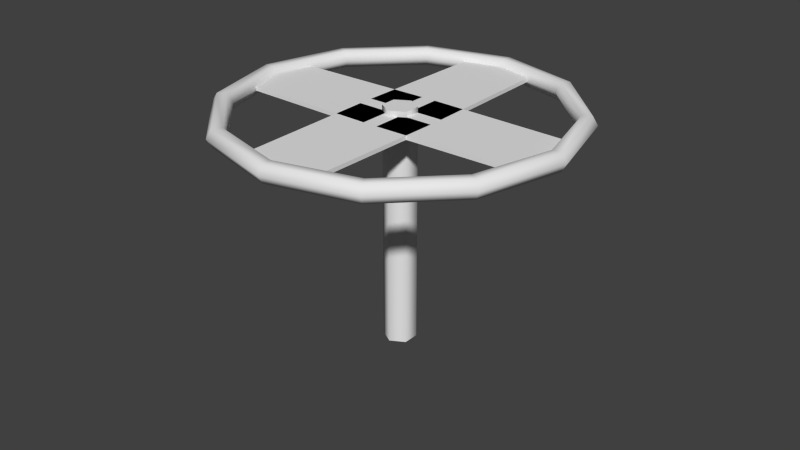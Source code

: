 # Source: decoration_pipes_valve_1.blend  (saved by Blender 2.70.0; exported with 4.5.12 LTS)
import bpy
from mathutils import Matrix  # noqa: F401  (used for matrix-valued properties, if any)

bpy.ops.wm.read_factory_settings(use_empty=True)
scene = bpy.context.scene
scene.name = 'Scene'

# ---- collections
col_collection_1 = bpy.data.collections.new('Collection 1'); scene.collection.children.link(col_collection_1)

# ---- world
world_world = bpy.data.worlds.new('World'); scene.world = world_world
world_world.color = (0.05088, 0.05088, 0.05088)
world_world.use_sun_shadow = False
world_world.sun_shadow_jitter_overblur = 0.0
world_world.cycles.sampling_method = 'MANUAL'
world_world.cycles.sample_map_resolution = 256

# ---- meshes
me_cube_006 = bpy.data.meshes.new('Cube.006')
me_cube_006.from_pydata([(-0.9376, 0.4522, -0.05), (0.7198, -0.752, -0.05), (-1.582, -3.795, -0.05), (-3.121, -2.677, -0.05), (-0.9376, 0.4522, 0.05), (0.7198, -0.752, 0.05), (-1.582, -3.795, 0.05), (-3.121, -2.677, 0.05), (0.4522, 0.9376, -0.05), (-0.752, -0.7198, -0.05), (-3.795, 1.582, -0.05), (-2.677, 3.121, -0.05), (0.4522, 0.9376, 0.05), (-0.752, -0.7198, 0.05), (-3.795, 1.582, 0.05), (-2.677, 3.121, 0.05), (0.9376, -0.4522, -0.05), (-0.7198, 0.752, -0.05), (1.582, 3.795, -0.05), (3.121, 2.677, -0.05), (0.9376, -0.4522, 0.05), (-0.7198, 0.752, 0.05), (1.582, 3.795, 0.05), (3.121, 2.677, 0.05), (-0.4522, -0.9376, -0.05), (0.752, 0.7198, -0.05), (3.795, -1.582, -0.05), (2.677, -3.121, -0.05), (-0.4522, -0.9376, 0.05), (0.752, 0.7198, 0.05), (3.795, -1.582, 0.05), (2.677, -3.121, 0.05)], [], [(5, 6, 2, 1), (7, 4, 0, 3), (0, 1, 2, 3), (7, 6, 5, 4), (13, 14, 10, 9), (15, 12, 8, 11), (8, 9, 10, 11), (15, 14, 13, 12), (21, 22, 18, 17), (23, 20, 16, 19), (16, 17, 18, 19), (23, 22, 21, 20), (29, 30, 26, 25), (31, 28, 24, 27), (24, 25, 26, 27), (31, 30, 29, 28)])
me_cube_006.use_remesh_preserve_volume = False
me_cube_006.use_remesh_preserve_attributes = False
me_cube_006.use_mirror_vertex_groups = False
me_cube_006.update()
me_torus_001 = bpy.data.meshes.new('Torus.001')
me_torus_001.from_pydata([(4.4, 0.0, 0.0), (4.275, 0.0, 0.2165), (4.025, 0.0, 0.2165), (3.9, 0.0, 3.062e-17), (4.025, 0.0, -0.2165), (4.275, 0.0, -0.2165), (3.811, 2.2, 0.0), (3.702, 2.138, 0.2165), (3.486, 2.013, 0.2165), (3.377, 1.95, 3.062e-17), (3.486, 2.013, -0.2165), (3.702, 2.138, -0.2165), (2.2, 3.811, 0.0), (2.137, 3.702, 0.2165), (2.012, 3.486, 0.2165), (1.95, 3.377, 3.062e-17), (2.012, 3.486, -0.2165), (2.137, 3.702, -0.2165), (2.384e-07, 4.4, 0.0), (2.384e-07, 4.275, 0.2165), (2.384e-07, 4.025, 0.2165), (3.576e-07, 3.9, 3.062e-17), (2.384e-07, 4.025, -0.2165), (2.384e-07, 4.275, -0.2165), (-2.2, 3.811, 0.0), (-2.137, 3.702, 0.2165), (-2.012, 3.486, 0.2165), (-1.95, 3.377, 3.062e-17), (-2.012, 3.486, -0.2165), (-2.137, 3.702, -0.2165), (-3.811, 2.2, 0.0), (-3.702, 2.138, 0.2165), (-3.486, 2.013, 0.2165), (-3.377, 1.95, 3.062e-17), (-3.486, 2.013, -0.2165), (-3.702, 2.138, -0.2165), (-4.4, 3.847e-07, 0.0), (-4.275, 3.737e-07, 0.2165), (-4.025, 3.519e-07, 0.2165), (-3.9, 3.409e-07, 3.062e-17), (-4.025, 3.519e-07, -0.2165), (-4.275, 3.737e-07, -0.2165), (-3.811, -2.2, 0.0), (-3.702, -2.137, 0.2165), (-3.486, -2.012, 0.2165), (-3.377, -1.95, 3.062e-17), (-3.486, -2.012, -0.2165), (-3.702, -2.137, -0.2165), (-2.2, -3.811, 0.0), (-2.137, -3.702, 0.2165), (-2.012, -3.486, 0.2165), (-1.95, -3.377, 3.062e-17), (-2.012, -3.486, -0.2165), (-2.137, -3.702, -0.2165), (2.384e-07, -4.4, 0.0), (2.384e-07, -4.275, 0.2165), (2.384e-07, -4.025, 0.2165), (3.576e-07, -3.9, 3.062e-17), (2.384e-07, -4.025, -0.2165), (2.384e-07, -4.275, -0.2165), (2.2, -3.811, 0.0), (2.137, -3.702, 0.2165), (2.012, -3.486, 0.2165), (1.95, -3.377, 3.062e-17), (2.012, -3.486, -0.2165), (2.137, -3.702, -0.2165), (3.811, -2.2, 0.0), (3.702, -2.138, 0.2165), (3.486, -2.013, 0.2165), (3.377, -1.95, 3.062e-17), (3.486, -2.013, -0.2165), (3.702, -2.138, -0.2165)], [], [(0, 6, 7, 1), (1, 7, 8, 2), (2, 8, 9, 3), (3, 9, 10, 4), (4, 10, 11, 5), (0, 5, 11, 6), (6, 12, 13, 7), (7, 13, 14, 8), (8, 14, 15, 9), (9, 15, 16, 10), (10, 16, 17, 11), (11, 17, 12, 6), (12, 18, 19, 13), (13, 19, 20, 14), (14, 20, 21, 15), (15, 21, 22, 16), (16, 22, 23, 17), (17, 23, 18, 12), (18, 24, 25, 19), (19, 25, 26, 20), (20, 26, 27, 21), (21, 27, 28, 22), (22, 28, 29, 23), (23, 29, 24, 18), (24, 30, 31, 25), (25, 31, 32, 26), (26, 32, 33, 27), (27, 33, 34, 28), (28, 34, 35, 29), (29, 35, 30, 24), (30, 36, 37, 31), (31, 37, 38, 32), (32, 38, 39, 33), (33, 39, 40, 34), (34, 40, 41, 35), (35, 41, 36, 30), (36, 42, 43, 37), (37, 43, 44, 38), (38, 44, 45, 39), (39, 45, 46, 40), (40, 46, 47, 41), (41, 47, 42, 36), (42, 48, 49, 43), (43, 49, 50, 44), (44, 50, 51, 45), (45, 51, 52, 46), (46, 52, 53, 47), (47, 53, 48, 42), (48, 54, 55, 49), (49, 55, 56, 50), (50, 56, 57, 51), (51, 57, 58, 52), (52, 58, 59, 53), (53, 59, 54, 48), (54, 60, 61, 55), (55, 61, 62, 56), (56, 62, 63, 57), (57, 63, 64, 58), (58, 64, 65, 59), (59, 65, 60, 54), (60, 66, 67, 61), (61, 67, 68, 62), (62, 68, 69, 63), (63, 69, 70, 64), (64, 70, 71, 65), (65, 71, 66, 60), (66, 0, 1, 67), (67, 1, 2, 68), (68, 2, 3, 69), (69, 3, 4, 70), (70, 4, 5, 71), (71, 5, 0, 66)])
me_torus_001.polygons.foreach_set('use_smooth', [True] * 72)
me_torus_001.use_remesh_preserve_volume = False
me_torus_001.use_remesh_preserve_attributes = False
me_torus_001.use_mirror_vertex_groups = False
me_torus_001.update()
me_cylinder_001 = bpy.data.meshes.new('Cylinder.001')
me_cylinder_001.from_pydata([(0.0, 1.0, -10.78), (0.0, 1.0, 4.0), (0.866, 0.5, -10.78), (0.866, 0.5, 4.0), (0.866, -0.5, -10.78), (0.866, -0.5, 4.0), (-8.742e-08, -1.0, -10.78), (-8.742e-08, -1.0, 4.0), (-0.866, -0.5, -10.78), (-0.866, -0.5, 4.0), (-0.866, 0.5, -10.78), (-0.866, 0.5, 4.0)], [], [(0, 1, 3, 2), (2, 3, 5, 4), (4, 5, 7, 6), (6, 7, 9, 8), (3, 1, 11, 9, 7, 5), (10, 11, 1, 0), (8, 9, 11, 10), (0, 2, 4, 6, 8, 10)])
me_cylinder_001.polygons.foreach_set('use_smooth', [True] * 8)
me_cylinder_001.use_remesh_preserve_volume = False
me_cylinder_001.use_remesh_preserve_attributes = False
me_cylinder_001.use_mirror_vertex_groups = False
me_cylinder_001.update()

# ---- objects
ob_cube_002 = bpy.data.objects.new('Cube.002', me_cube_006)
ob_torus_001 = bpy.data.objects.new('Torus.001', me_torus_001)
ob_cylinder_001 = bpy.data.objects.new('Cylinder.001', me_cylinder_001)

# ---- transforms, parenting, visibility, modifiers, constraints
ob_cube_002.location = (9.366e-07, -6.604e-07, 6.05)
ob_cube_002.rotation_euler = (0.0, 0.0, 0.6283)
ob_cube_002.lineart.crease_threshold = 0.0
ob_torus_001.location = (0.0, 0.0, 6.051)
ob_torus_001.lineart.crease_threshold = 0.0
ob_cylinder_001.location = (0.0, 0.0, 4.6)
ob_cylinder_001.scale = (0.4088, 0.4088, 0.4088)
ob_cylinder_001.lineart.crease_threshold = 0.0
_m = ob_cylinder_001.modifiers.new('EdgeSplit', 'EDGE_SPLIT')
_m.split_angle = 1.553

# ---- collection membership
col_collection_1.objects.link(ob_cube_002)
col_collection_1.objects.link(ob_torus_001)
col_collection_1.objects.link(ob_cylinder_001)

# ---- scene / render settings (as saved in the file)
scene.frame_start = 1; scene.frame_end = 50; scene.frame_set(1)
scene.render.engine = 'CYCLES'
scene.render.resolution_percentage = 50
scene.render.dither_intensity = 0.0
scene.cycles.use_denoising = False
scene.cycles.samples = 10
scene.cycles.sampling_pattern = 'TABULATED_SOBOL'
scene.cycles.light_sampling_threshold = 0.0
scene.cycles.use_adaptive_sampling = False
scene.cycles.use_light_tree = False
scene.cycles.blur_glossy = 0.0
scene.cycles.volume_bounces = 1
scene.cycles.pixel_filter_type = 'GAUSSIAN'
scene.cycles.sample_clamp_indirect = 0.0
scene.view_settings.view_transform = 'Standard'
bpy.context.view_layer.update()

# ---- added for rendering (the .blend has no active camera and no usable light): camera, sun
cam_auto = bpy.data.cameras.new('AutoCamera')
cam_auto.lens = 50.0
cam_auto.sensor_width = 36.0
cam_auto.clip_end = 1000.0
ob_auto_camera = bpy.data.objects.new('AutoCamera', cam_auto)
scene.collection.objects.link(ob_auto_camera)
ob_auto_camera.location = (14.9682, -17.9618, 15.2036)
ob_auto_camera.rotation_euler = (1.09748, -7.21219e-08, 0.694738)
scene.camera = ob_auto_camera
light_auto_sun = bpy.data.lights.new('AutoSun', 'SUN')
light_auto_sun.energy = 3.0
light_auto_sun.angle = 0.0523599
ob_auto_sun = bpy.data.objects.new('AutoSun', light_auto_sun)
scene.collection.objects.link(ob_auto_sun)
ob_auto_sun.rotation_euler = (0.872665, 0.174533, 0.523599)
bpy.context.view_layer.update()
